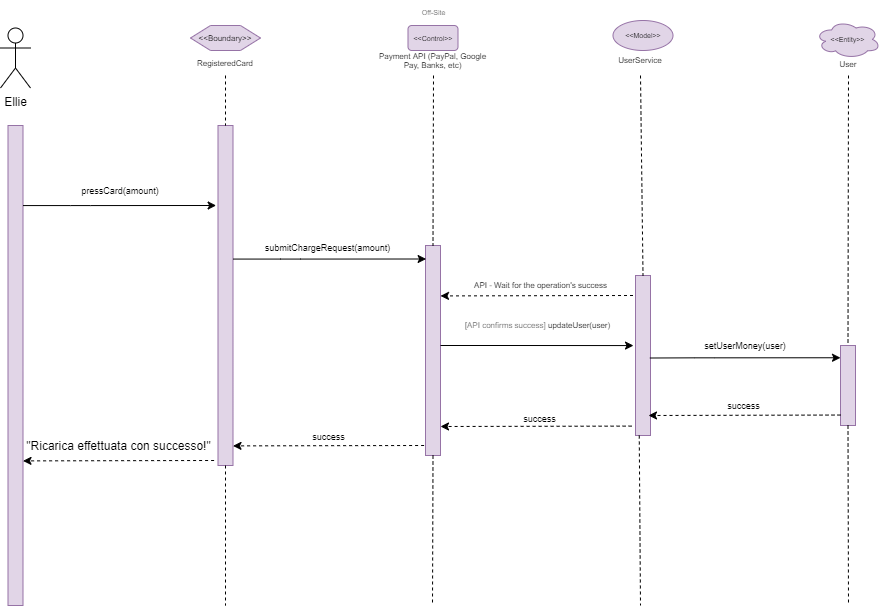

The diagram above was exported from draw.io. Its source (the exported page's mxGraphModel, read from the mxfile embedded in the PNG):
<mxGraphModel dx="1178" dy="675" grid="1" gridSize="10" guides="1" tooltips="1" connect="1" arrows="1" fold="1" page="1" pageScale="1" pageWidth="827" pageHeight="1169" math="0" shadow="0">
  <root>
    <mxCell id="0" />
    <mxCell id="1" parent="0" />
    <mxCell id="YSWSATCDvpHB1jUYzoDS-1" value="Ellie" style="shape=umlActor;verticalLabelPosition=bottom;verticalAlign=top;html=1;outlineConnect=0;" parent="1" vertex="1">
      <mxGeometry x="120" y="142.5" width="30" height="60" as="geometry" />
    </mxCell>
    <mxCell id="YSWSATCDvpHB1jUYzoDS-2" value="" style="rounded=0;whiteSpace=wrap;html=1;fillColor=#e1d5e7;strokeColor=#9673a6;" parent="1" vertex="1">
      <mxGeometry x="127.5" y="240" width="15" height="480" as="geometry" />
    </mxCell>
    <mxCell id="YSWSATCDvpHB1jUYzoDS-3" value="" style="rounded=0;whiteSpace=wrap;html=1;fillColor=#e1d5e7;strokeColor=#9673a6;" parent="1" vertex="1">
      <mxGeometry x="337.5" y="240" width="15" height="340" as="geometry" />
    </mxCell>
    <mxCell id="YSWSATCDvpHB1jUYzoDS-4" value="" style="endArrow=none;dashed=1;html=1;rounded=0;fontSize=8;entryX=0.5;entryY=0;entryDx=0;entryDy=0;exitX=0.5;exitY=1;exitDx=0;exitDy=0;" parent="1" target="YSWSATCDvpHB1jUYzoDS-3" edge="1">
      <mxGeometry width="50" height="50" relative="1" as="geometry">
        <mxPoint x="345" y="190" as="sourcePoint" />
        <mxPoint x="367.5" y="250" as="targetPoint" />
      </mxGeometry>
    </mxCell>
    <mxCell id="YSWSATCDvpHB1jUYzoDS-5" value="&amp;lt;&amp;lt;Boundary&amp;gt;&amp;gt;" style="shape=hexagon;perimeter=hexagonPerimeter2;whiteSpace=wrap;html=1;fixedSize=1;fontSize=8;fillColor=#e1d5e7;strokeColor=#9673a6;" parent="1" vertex="1">
      <mxGeometry x="310" y="140" width="70" height="25" as="geometry" />
    </mxCell>
    <mxCell id="YSWSATCDvpHB1jUYzoDS-6" value="&lt;div&gt;RegisteredCard&lt;/div&gt;" style="text;html=1;strokeColor=none;fillColor=none;align=center;verticalAlign=middle;whiteSpace=wrap;rounded=0;fontSize=8;" parent="1" vertex="1">
      <mxGeometry x="330" y="170" width="30" height="15" as="geometry" />
    </mxCell>
    <mxCell id="YSWSATCDvpHB1jUYzoDS-8" value="&amp;lt;&amp;lt;Control&amp;gt;&amp;gt;" style="rounded=1;whiteSpace=wrap;html=1;fontSize=7;fillColor=#e1d5e7;strokeColor=#9673a6;" parent="1" vertex="1">
      <mxGeometry x="527.5" y="140" width="50" height="25" as="geometry" />
    </mxCell>
    <mxCell id="YSWSATCDvpHB1jUYzoDS-9" value="Payment API (PayPal, Google Pay, Banks, etc)" style="text;html=1;strokeColor=none;fillColor=none;align=center;verticalAlign=middle;whiteSpace=wrap;rounded=0;fontSize=8;" parent="1" vertex="1">
      <mxGeometry x="493.13" y="167.5" width="118.75" height="15" as="geometry" />
    </mxCell>
    <mxCell id="YSWSATCDvpHB1jUYzoDS-10" value="" style="rounded=0;whiteSpace=wrap;html=1;fillColor=#e1d5e7;strokeColor=#9673a6;" parent="1" vertex="1">
      <mxGeometry x="545" y="360" width="15" height="210" as="geometry" />
    </mxCell>
    <mxCell id="YSWSATCDvpHB1jUYzoDS-11" value="" style="endArrow=none;dashed=1;html=1;rounded=0;fontSize=8;entryX=0.5;entryY=0;entryDx=0;entryDy=0;" parent="1" target="YSWSATCDvpHB1jUYzoDS-10" edge="1">
      <mxGeometry width="50" height="50" relative="1" as="geometry">
        <mxPoint x="553" y="190" as="sourcePoint" />
        <mxPoint x="597.5" y="263.5" as="targetPoint" />
      </mxGeometry>
    </mxCell>
    <mxCell id="YSWSATCDvpHB1jUYzoDS-12" value="&amp;lt;&amp;lt;Model&amp;gt;&amp;gt;" style="ellipse;whiteSpace=wrap;html=1;fontSize=7;fillColor=#e1d5e7;strokeColor=#9673a6;" parent="1" vertex="1">
      <mxGeometry x="732.5" y="135" width="60" height="30" as="geometry" />
    </mxCell>
    <mxCell id="YSWSATCDvpHB1jUYzoDS-14" value="" style="rounded=0;whiteSpace=wrap;html=1;fillColor=#e1d5e7;strokeColor=#9673a6;" parent="1" vertex="1">
      <mxGeometry x="755" y="390" width="15" height="160" as="geometry" />
    </mxCell>
    <mxCell id="YSWSATCDvpHB1jUYzoDS-15" value="" style="endArrow=none;dashed=1;html=1;rounded=0;fontSize=8;entryX=0.5;entryY=0;entryDx=0;entryDy=0;" parent="1" target="YSWSATCDvpHB1jUYzoDS-14" edge="1">
      <mxGeometry width="50" height="50" relative="1" as="geometry">
        <mxPoint x="760" y="190" as="sourcePoint" />
        <mxPoint x="782.5" y="288.5" as="targetPoint" />
      </mxGeometry>
    </mxCell>
    <mxCell id="YSWSATCDvpHB1jUYzoDS-16" value="UserService" style="text;html=1;strokeColor=none;fillColor=none;align=center;verticalAlign=middle;whiteSpace=wrap;rounded=0;fontSize=8;" parent="1" vertex="1">
      <mxGeometry x="745" y="167.5" width="30" height="15" as="geometry" />
    </mxCell>
    <mxCell id="YSWSATCDvpHB1jUYzoDS-17" value="setUserMoney(user)" style="text;html=1;strokeColor=none;fillColor=none;align=center;verticalAlign=middle;whiteSpace=wrap;rounded=0;fontSize=9;" parent="1" vertex="1">
      <mxGeometry x="770" y="450" width="190" height="20" as="geometry" />
    </mxCell>
    <mxCell id="YSWSATCDvpHB1jUYzoDS-18" value="&amp;lt;&amp;lt;Entity&amp;gt;&amp;gt;" style="ellipse;shape=cloud;whiteSpace=wrap;html=1;fontSize=7;fillColor=#e1d5e7;strokeColor=#9673a6;" parent="1" vertex="1">
      <mxGeometry x="935" y="135.00000000000003" width="65" height="37.82" as="geometry" />
    </mxCell>
    <mxCell id="YSWSATCDvpHB1jUYzoDS-19" value="" style="rounded=0;whiteSpace=wrap;html=1;fillColor=#e1d5e7;strokeColor=#9673a6;" parent="1" vertex="1">
      <mxGeometry x="960" y="460" width="15" height="80" as="geometry" />
    </mxCell>
    <mxCell id="YSWSATCDvpHB1jUYzoDS-20" value="" style="endArrow=none;dashed=1;html=1;rounded=0;fontSize=8;entryX=0.5;entryY=0;entryDx=0;entryDy=0;" parent="1" target="YSWSATCDvpHB1jUYzoDS-19" edge="1">
      <mxGeometry width="50" height="50" relative="1" as="geometry">
        <mxPoint x="968" y="190" as="sourcePoint" />
        <mxPoint x="894.6599999999999" y="381.25" as="targetPoint" />
      </mxGeometry>
    </mxCell>
    <mxCell id="YSWSATCDvpHB1jUYzoDS-21" value="&lt;font style=&quot;font-size: 9px&quot;&gt;success&lt;/font&gt;" style="text;html=1;strokeColor=none;fillColor=none;align=center;verticalAlign=middle;rounded=0;fontSize=9;" parent="1" vertex="1">
      <mxGeometry x="770" y="510" width="185" height="20" as="geometry" />
    </mxCell>
    <mxCell id="YSWSATCDvpHB1jUYzoDS-22" value="" style="endArrow=classic;html=1;rounded=0;dashed=1;fontSize=7;" parent="1" edge="1">
      <mxGeometry width="50" height="50" relative="1" as="geometry">
        <mxPoint x="960" y="529.54" as="sourcePoint" />
        <mxPoint x="768" y="530" as="targetPoint" />
      </mxGeometry>
    </mxCell>
    <mxCell id="YSWSATCDvpHB1jUYzoDS-23" value="" style="endArrow=none;dashed=1;html=1;rounded=0;fontSize=8;exitX=0.5;exitY=1;exitDx=0;exitDy=0;" parent="1" source="YSWSATCDvpHB1jUYzoDS-19" edge="1">
      <mxGeometry width="50" height="50" relative="1" as="geometry">
        <mxPoint x="894.9899999999998" y="596.25" as="sourcePoint" />
        <mxPoint x="968" y="720" as="targetPoint" />
      </mxGeometry>
    </mxCell>
    <mxCell id="YSWSATCDvpHB1jUYzoDS-26" value="" style="endArrow=none;dashed=1;html=1;rounded=0;fontSize=8;exitX=0.5;exitY=1;exitDx=0;exitDy=0;" parent="1" source="YSWSATCDvpHB1jUYzoDS-3" edge="1">
      <mxGeometry width="50" height="50" relative="1" as="geometry">
        <mxPoint x="345" y="620" as="sourcePoint" />
        <mxPoint x="345" y="720" as="targetPoint" />
        <Array as="points" />
      </mxGeometry>
    </mxCell>
    <mxCell id="YSWSATCDvpHB1jUYzoDS-28" value="User" style="text;html=1;strokeColor=none;fillColor=none;align=center;verticalAlign=middle;whiteSpace=wrap;rounded=0;fontSize=8;" parent="1" vertex="1">
      <mxGeometry x="952.5" y="171.41" width="30" height="15" as="geometry" />
    </mxCell>
    <mxCell id="YSWSATCDvpHB1jUYzoDS-30" value="" style="endArrow=classic;html=1;rounded=0;exitX=1;exitY=0;exitDx=0;exitDy=0;entryX=-0.125;entryY=0.121;entryDx=0;entryDy=0;entryPerimeter=0;" parent="1" edge="1">
      <mxGeometry width="50" height="50" relative="1" as="geometry">
        <mxPoint x="352.5" y="373.57000000000016" as="sourcePoint" />
        <mxPoint x="545.625" y="373.5000000000002" as="targetPoint" />
        <Array as="points">
          <mxPoint x="400" y="373.57000000000005" />
          <mxPoint x="420" y="373.57000000000005" />
        </Array>
      </mxGeometry>
    </mxCell>
    <mxCell id="YSWSATCDvpHB1jUYzoDS-31" value="&lt;div style=&quot;font-size: 9px&quot;&gt;&lt;font style=&quot;font-size: 9px&quot;&gt;submitChargeRequest(amount)&lt;/font&gt;&lt;/div&gt;" style="text;html=1;strokeColor=none;fillColor=none;align=center;verticalAlign=middle;whiteSpace=wrap;rounded=0;fontSize=9;" parent="1" vertex="1">
      <mxGeometry x="350" y="350" width="195" height="23.5" as="geometry" />
    </mxCell>
    <mxCell id="YSWSATCDvpHB1jUYzoDS-38" value="&lt;font style=&quot;font-size: 9px&quot;&gt;success&lt;/font&gt;" style="text;html=1;strokeColor=none;fillColor=none;align=center;verticalAlign=middle;whiteSpace=wrap;rounded=0;fontSize=8;" parent="1" vertex="1">
      <mxGeometry x="562.25" y="520" width="195" height="26.5" as="geometry" />
    </mxCell>
    <mxCell id="YSWSATCDvpHB1jUYzoDS-41" value="" style="endArrow=classic;html=1;rounded=0;dashed=1;fontSize=7;exitX=0.073;exitY=0.293;exitDx=0;exitDy=0;exitPerimeter=0;" parent="1" edge="1">
      <mxGeometry width="50" height="50" relative="1" as="geometry">
        <mxPoint x="751.0950000000003" y="540.605" as="sourcePoint" />
        <mxPoint x="560" y="541" as="targetPoint" />
      </mxGeometry>
    </mxCell>
    <mxCell id="YSWSATCDvpHB1jUYzoDS-44" value="" style="endArrow=classic;html=1;rounded=0;entryX=-0.125;entryY=0.121;entryDx=0;entryDy=0;entryPerimeter=0;" parent="1" edge="1">
      <mxGeometry width="50" height="50" relative="1" as="geometry">
        <mxPoint x="769.38" y="472.51" as="sourcePoint" />
        <mxPoint x="960.005" y="472.26" as="targetPoint" />
        <Array as="points">
          <mxPoint x="814.38" y="472.33000000000004" />
          <mxPoint x="834.38" y="472.33000000000004" />
        </Array>
      </mxGeometry>
    </mxCell>
    <mxCell id="YSWSATCDvpHB1jUYzoDS-51" value="" style="endArrow=none;dashed=1;html=1;rounded=0;fontSize=8;exitX=0.25;exitY=1;exitDx=0;exitDy=0;" parent="1" source="YSWSATCDvpHB1jUYzoDS-14" edge="1">
      <mxGeometry width="50" height="50" relative="1" as="geometry">
        <mxPoint x="759.75" y="553.5" as="sourcePoint" />
        <mxPoint x="760" y="720" as="targetPoint" />
      </mxGeometry>
    </mxCell>
    <mxCell id="YSWSATCDvpHB1jUYzoDS-52" value="" style="endArrow=none;dashed=1;html=1;rounded=0;fontSize=8;exitX=0.5;exitY=1;exitDx=0;exitDy=0;" parent="1" source="YSWSATCDvpHB1jUYzoDS-10" edge="1">
      <mxGeometry width="50" height="50" relative="1" as="geometry">
        <mxPoint x="552" y="620" as="sourcePoint" />
        <mxPoint x="552" y="720" as="targetPoint" />
      </mxGeometry>
    </mxCell>
    <mxCell id="1Dftn5dTaNEUlLf8cbUL-15" value="" style="endArrow=classic;html=1;rounded=0;exitX=1;exitY=0;exitDx=0;exitDy=0;" parent="1" edge="1">
      <mxGeometry width="50" height="50" relative="1" as="geometry">
        <mxPoint x="560" y="460.0000000000005" as="sourcePoint" />
        <mxPoint x="753" y="460.07" as="targetPoint" />
        <Array as="points">
          <mxPoint x="607.5" y="460.00000000000006" />
          <mxPoint x="627.5" y="460.00000000000006" />
        </Array>
      </mxGeometry>
    </mxCell>
    <mxCell id="1Dftn5dTaNEUlLf8cbUL-17" value="" style="endArrow=classic;html=1;rounded=0;dashed=1;fontSize=7;entryX=1;entryY=0.333;entryDx=0;entryDy=0;entryPerimeter=0;" parent="1" edge="1">
      <mxGeometry width="50" height="50" relative="1" as="geometry">
        <mxPoint x="752.5" y="409.99999999999994" as="sourcePoint" />
        <mxPoint x="560" y="410.42" as="targetPoint" />
      </mxGeometry>
    </mxCell>
    <mxCell id="1Dftn5dTaNEUlLf8cbUL-18" value="API - Wait for the operation's success" style="text;html=1;align=center;verticalAlign=middle;resizable=0;points=[];autosize=1;strokeColor=none;fillColor=none;fontSize=8;fontColor=#000000;" parent="1" vertex="1">
      <mxGeometry x="584.75" y="390" width="150" height="20" as="geometry" />
    </mxCell>
    <mxCell id="1Dftn5dTaNEUlLf8cbUL-20" value="&lt;font color=&quot;#7a7a7a&quot;&gt;[API confirms success] &lt;/font&gt;updateUser(user)" style="text;html=1;align=center;verticalAlign=middle;resizable=0;points=[];autosize=1;strokeColor=none;fillColor=none;fontSize=8;fontColor=#000000;" parent="1" vertex="1">
      <mxGeometry x="577.25" y="430" width="160" height="20" as="geometry" />
    </mxCell>
    <mxCell id="LEsE2oOUbjGBRbav1YQk-1" value="" style="endArrow=classic;html=1;rounded=0;exitX=1;exitY=0;exitDx=0;exitDy=0;entryX=-0.125;entryY=0.121;entryDx=0;entryDy=0;entryPerimeter=0;" edge="1" parent="1">
      <mxGeometry width="50" height="50" relative="1" as="geometry">
        <mxPoint x="142.4999999999999" y="320.06999999999994" as="sourcePoint" />
        <mxPoint x="335.6249999999999" y="320" as="targetPoint" />
        <Array as="points">
          <mxPoint x="190" y="320.07000000000005" />
          <mxPoint x="210" y="320.07000000000005" />
        </Array>
      </mxGeometry>
    </mxCell>
    <mxCell id="LEsE2oOUbjGBRbav1YQk-2" value="pressCard(amount)" style="text;html=1;strokeColor=none;fillColor=none;align=center;verticalAlign=middle;whiteSpace=wrap;rounded=0;fontSize=9;" vertex="1" parent="1">
      <mxGeometry x="150" y="290" width="180" height="30" as="geometry" />
    </mxCell>
    <mxCell id="LEsE2oOUbjGBRbav1YQk-4" value="" style="endArrow=classic;html=1;rounded=0;dashed=1;fontSize=7;exitX=0.073;exitY=0.293;exitDx=0;exitDy=0;exitPerimeter=0;" edge="1" parent="1">
      <mxGeometry width="50" height="50" relative="1" as="geometry">
        <mxPoint x="543.595" y="559.995" as="sourcePoint" />
        <mxPoint x="352.5" y="560.39" as="targetPoint" />
      </mxGeometry>
    </mxCell>
    <mxCell id="LEsE2oOUbjGBRbav1YQk-5" value="&lt;font style=&quot;font-size: 9px&quot;&gt;success&lt;/font&gt;" style="text;html=1;align=center;verticalAlign=middle;resizable=0;points=[];autosize=1;strokeColor=none;fillColor=none;" vertex="1" parent="1">
      <mxGeometry x="422.5" y="540" width="50" height="20" as="geometry" />
    </mxCell>
    <mxCell id="LEsE2oOUbjGBRbav1YQk-8" value="" style="endArrow=classic;html=1;rounded=0;dashed=1;fontSize=7;exitX=0.073;exitY=0.293;exitDx=0;exitDy=0;exitPerimeter=0;" edge="1" parent="1">
      <mxGeometry width="50" height="50" relative="1" as="geometry">
        <mxPoint x="333.595" y="574.9950000000001" as="sourcePoint" />
        <mxPoint x="142.5" y="575.3899999999999" as="targetPoint" />
      </mxGeometry>
    </mxCell>
    <mxCell id="LEsE2oOUbjGBRbav1YQk-9" value="&quot;Ricarica effettuata con successo!&quot;" style="text;html=1;align=center;verticalAlign=middle;resizable=0;points=[];autosize=1;strokeColor=none;fillColor=none;" vertex="1" parent="1">
      <mxGeometry x="137.5" y="550" width="200" height="20" as="geometry" />
    </mxCell>
    <mxCell id="LEsE2oOUbjGBRbav1YQk-10" value="&lt;font style=&quot;font-size: 7px&quot; color=&quot;#7a7a7a&quot;&gt;Off-Site&lt;/font&gt;" style="text;html=1;align=center;verticalAlign=middle;resizable=0;points=[];autosize=1;strokeColor=none;fillColor=none;" vertex="1" parent="1">
      <mxGeometry x="532.5" y="115" width="40" height="20" as="geometry" />
    </mxCell>
  </root>
</mxGraphModel>